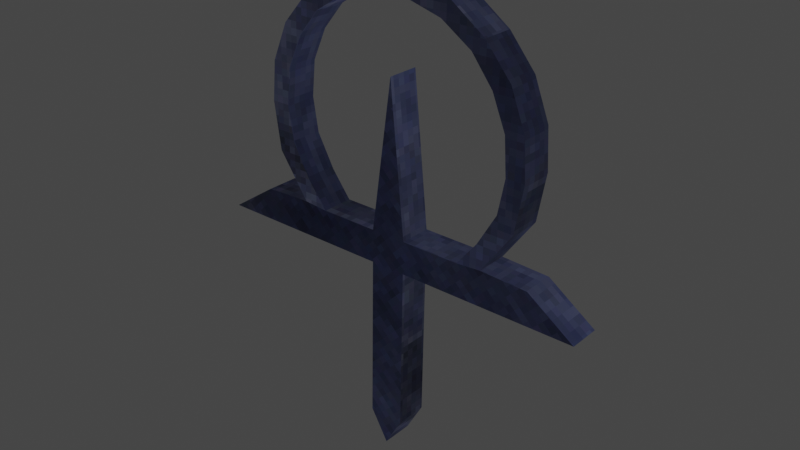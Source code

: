 # Source: quad.blend  (saved by Blender 2.80.75; exported with 4.5.12 LTS)
import bpy
from mathutils import Matrix  # noqa: F401  (used for matrix-valued properties, if any)

bpy.ops.wm.read_factory_settings(use_empty=True)
scene = bpy.context.scene
scene.name = 'Scene'

# ---- collections
col_collection = bpy.data.collections.new('Collection'); scene.collection.children.link(col_collection)

# ---- images (referenced by path relative to the original .blend; pixels are not part of the script)
import os
ASSET_DIR = os.environ.get("B2B_ASSET_DIR", "")  # directory of the original .blend (textures are referenced by path, not embedded)
HERE = os.path.dirname(os.path.abspath(__file__))  # packed textures are extracted next to this script under _unpacked/

def load_image(name, relpath, width, height, colorspace="sRGB"):
    """Load a texture the original file referenced (path relative to the .blend, or extracted next to this script)."""
    p = next((c for c in (os.path.join(HERE, relpath), os.path.join(ASSET_DIR, relpath)) if relpath and os.path.exists(c)), "")
    if p:
        img = bpy.data.images.load(p, check_existing=True)
        img.name = name
    else:  # same state as the original file: an image datablock whose file is absent (Cycles renders it pink)
        img = bpy.data.images.new(name, width, height)
        img.source = "FILE"
        img.filepath = "//" + (relpath or name)
    img.colorspace_settings.name = colorspace
    return img
img_quad_0 = load_image('quad_0', '_unpacked/quad_0.44c7df34.png', 100, 100, 'sRGB')

# ---- materials (node trees are filled in below, after node groups)
mat_quad = bpy.data.materials.new('quad')
mat_quad.use_transparent_shadow = False
mat_quad.diffuse_color = (1.0, 1.0, 1.0, 1.0)
mat_quad.roughness = 1.0
mat_quad.specular_intensity = 0.0
mat_quad.metallic = 1.0

# ---- material node trees
mat_quad.use_nodes = True; mat_quad.node_tree.nodes.clear()
_N = mat_quad.node_tree.nodes; _L = mat_quad.node_tree.links
n0 = _N.new('ShaderNodeOutputMaterial'); n0.name = 'Material Output'; n0.location = (200, 0)
n1 = _N.new('ShaderNodeEmission'); n1.name = 'Emission'; n1.location = (0, 0)
n2 = _N.new('ShaderNodeTexImage'); n2.name = 'Image Texture'; n2.location = (-300, 0)
n2.image = img_quad_0
n2.interpolation = 'Closest'
_L.new(n2.outputs[0], n1.inputs[0])
_L.new(n1.outputs[0], n0.inputs[0])
n0.is_active_output = True

# ---- world
world_world = bpy.data.worlds.new('World'); scene.world = world_world
world_world.use_nodes = True; world_world.node_tree.nodes.clear()
_N = world_world.node_tree.nodes; _L = world_world.node_tree.links
n0 = _N.new('ShaderNodeOutputWorld'); n0.name = 'World Output'; n0.location = (300, 300)
n1 = _N.new('ShaderNodeBackground'); n1.name = 'Background'; n1.location = (10, 300)
n1.inputs[0].default_value = (0.05088, 0.05088, 0.05088, 1.0)
_L.new(n1.outputs[0], n0.inputs[0])
n0.is_active_output = True
world_world.color = (0.05088, 0.05088, 0.05088)
world_world.use_sun_shadow = False
world_world.sun_shadow_jitter_overblur = 0.0

# ---- lights
light_light = bpy.data.lights.new('Light', 'POINT')
light_light.transmission_factor = 0.0
light_light.energy = 1000.0
light_light.shadow_soft_size = 0.1
light_light.shadow_maximum_resolution = 0.006
light_light.use_absolute_resolution = True

# ---- meshes
me_quad = bpy.data.meshes.new('quad')
me_quad.from_pydata([(7.987, -1.267, 2.295), (7.987, 1.474, 2.295), (6.312, 1.474, 0.1651), (8.373, 1.495, 0.3173), (6.312, -1.267, 0.1651), (8.373, -1.256, 0.3173), (-0.000248, -1.267, 19.95), (-0.000248, -1.267, 18.42), (1.417, -1.267, 18.42), (4.251, -1.267, 17.66), (5.024, -1.267, 19.03), (6.828, -1.267, 15.99), (7.858, -1.267, 17.05), (8.631, -1.267, 13.71), (10.05, -1.267, 14.47), (9.791, -1.267, 10.97), (11.34, -1.267, 11.27), (10.05, -1.267, 7.925), (11.59, -1.267, 7.925), (9.533, -1.267, 5.034), (10.95, -1.267, 3.969), (-0.000248, 1.474, 19.95), (1.674, 1.474, 19.95), (1.417, 1.474, 18.42), (5.024, 1.474, 19.03), (4.251, 1.474, 17.66), (7.858, 1.474, 17.05), (6.828, 1.474, 15.99), (10.05, 1.474, 14.47), (8.631, 1.474, 13.71), (11.34, 1.474, 11.27), (9.791, 1.474, 10.97), (11.59, 1.474, 7.925), (10.95, 1.474, 3.969), (9.533, 1.474, 5.034), (-0.000248, 1.474, 18.42), (10.05, 1.474, 7.925), (-0.000248, -1.267, -2.574), (1.417, -1.267, -2.574), (1.417, -1.267, -16.27), (12.37, -1.267, 0.1651), (1.417, -1.267, 0.1651), (-0.000248, 1.474, -2.574), (1.417, 1.474, -2.574), (1.417, 1.474, 0.1651), (-0.000248, 1.474, 12.64), (12.37, 1.474, 0.1651), (16.36, 1.474, -2.574), (16.36, -1.267, -2.574), (1.417, 1.474, -16.27), (-0.000248, 1.474, -18.86), (-0.000248, -1.267, -18.86), (1.674, -1.267, 19.95), (-0.000248, -1.267, 12.64), (-8.116, -1.267, 2.295), (-6.442, 1.474, 0.1651), (-8.116, 1.474, 2.295), (-8.503, 1.485, 0.3173), (-8.503, -1.256, 0.3173), (-6.442, -1.267, 0.1651), (-1.546, -1.267, 18.42), (-5.153, -1.267, 19.03), (-4.38, -1.267, 17.66), (-7.987, -1.267, 17.05), (-6.957, -1.267, 15.99), (-10.18, -1.267, 14.47), (-8.76, -1.267, 13.71), (-11.47, -1.267, 11.27), (-9.92, -1.267, 10.97), (-11.72, -1.267, 7.925), (-10.18, -1.267, 7.925), (-9.662, -1.267, 5.034), (-11.08, -1.267, 3.969), (-1.546, 1.474, 18.42), (-1.804, 1.474, 19.95), (-5.153, 1.474, 19.03), (-4.38, 1.474, 17.66), (-7.987, 1.474, 17.05), (-6.957, 1.474, 15.99), (-10.18, 1.474, 14.47), (-8.76, 1.474, 13.71), (-11.47, 1.474, 11.27), (-9.92, 1.474, 10.97), (-11.72, 1.474, 7.925), (-9.662, 1.474, 5.034), (-11.08, 1.474, 3.969), (-10.18, 1.474, 7.925), (-1.546, -1.267, -16.27), (-1.546, -1.267, -2.574), (-12.5, -1.267, 0.1651), (-1.546, -1.267, 0.1651), (-1.546, 1.474, 0.1651), (-1.546, 1.474, -2.574), (-12.5, 1.474, 0.1651), (-16.49, -1.267, -2.574), (-16.49, 1.474, -2.574), (-1.546, 1.474, -16.27), (-1.804, -1.267, 19.95)], [], [(66, 65, 63, 64), (1, 2, 3), (0, 5, 4), (56, 54, 71, 84), (43, 47, 48, 38), (5, 20, 33, 3), (27, 26, 24, 25), (15, 13, 14, 16), (76, 78, 64, 62), (91, 55, 59, 90), (0, 19, 20), (79, 65, 67, 81), (82, 80, 79, 81), (12, 10, 24, 26), (80, 78, 77, 79), (65, 79, 77, 63), (24, 10, 52, 22), (69, 67, 68, 70), (1, 3, 33), (49, 43, 38, 39), (29, 27, 11, 13), (21, 35, 23, 22), (7, 35, 73, 60), (90, 53, 45, 91), (61, 63, 77, 75), (28, 14, 12, 26), (54, 56, 55, 59), (83, 85, 84, 86), (71, 72, 69, 70), (35, 7, 8, 23), (41, 4, 2, 44), (34, 19, 0, 1), (84, 71, 70, 86), (39, 38, 37), (5, 4, 40), (37, 38, 41), (44, 43, 42), (32, 18, 16, 30), (76, 73, 74, 75), (93, 95, 94, 89), (87, 88, 92, 96), (43, 2, 47), (68, 82, 86, 70), (93, 89, 58, 57), (42, 43, 49), (22, 52, 6, 21), (61, 75, 74, 97), (51, 87, 96, 50), (33, 20, 18, 32), (19, 17, 18, 20), (97, 60, 62, 61), (5, 0, 20), (27, 25, 9, 11), (31, 30, 28, 29), (2, 4, 5, 3), (34, 1, 33), (95, 92, 88, 94), (8, 7, 6, 52), (58, 59, 55, 57), (17, 36, 31, 15), (69, 83, 81, 67), (36, 17, 19, 34), (66, 64, 78, 80), (97, 74, 21, 6), (47, 46, 40, 48), (51, 39, 37), (38, 4, 41), (48, 4, 38), (40, 4, 48), (53, 37, 41), (45, 44, 42), (5, 40, 46, 3), (72, 85, 83, 69), (44, 2, 43), (3, 46, 2), (47, 2, 46), (85, 72, 58, 57), (50, 42, 49), (0, 4, 2, 1), (55, 56, 57), (59, 58, 54), (71, 54, 72), (57, 56, 85), (32, 30, 31, 36), (31, 29, 13, 15), (23, 8, 9, 25), (60, 97, 6, 7), (30, 16, 14, 28), (60, 73, 76, 62), (78, 76, 75, 77), (29, 28, 26, 27), (25, 24, 22, 23), (65, 66, 68, 67), (34, 33, 32, 36), (50, 49, 39, 51), (83, 86, 82, 81), (61, 62, 64, 63), (88, 87, 37), (59, 58, 89), (88, 37, 90), (92, 91, 42), (12, 14, 13, 11), (10, 12, 11, 9), (52, 10, 9, 8), (18, 17, 15, 16), (55, 92, 95), (44, 45, 53, 41), (73, 35, 21, 74), (92, 42, 96), (54, 58, 72), (56, 84, 85), (87, 51, 37), (59, 88, 90), (59, 94, 88), (59, 89, 94), (37, 53, 90), (91, 45, 42), (55, 91, 92), (93, 57, 55), (55, 95, 93), (42, 50, 96), (80, 82, 68, 66)])
_uv = me_quad.uv_layers.new(name='quad')
_uv.uv.foreach_set('vector', [0.5182, 0.7945, 0.5048, 0.8203, 0.4591, 0.7805, 0.4779, 0.7618, 0.312, 0.7828, 0.3496, 0.7524, 0.347, 0.7899, 0.72, 0.4903, 0.7549, 0.4832, 0.7576, 0.5207, 0.9031, 0.466, 0.9516, 0.466, 0.9516, 0.5182, 0.9031, 0.5182, 0.8062, 0.9934, 0.8062, 0.7219, 0.8547, 0.7219, 0.8547, 0.9934, 0.3498, 0.7284, 0.3496, 0.6666, 0.3981, 0.6667, 0.3984, 0.7285, 0.06993, 0.7618, 0.0511, 0.7805, 0.01614, 0.729, 0.04034, 0.715, 0.5667, 0.4575, 0.5182, 0.4786, 0.5048, 0.4528, 0.5613, 0.4294, 0.8061, 0.9321, 0.8061, 0.9789, 0.7576, 0.9789, 0.7576, 0.9321, 0.913, 0.2715, 0.913, 0.1826, 0.9615, 0.1826, 0.9615, 0.2715, 0.72, 0.4903, 0.6716, 0.4622, 0.6904, 0.4364, 0.8062, 0.6781, 0.7577, 0.6782, 0.7577, 0.6183, 0.8061, 0.6182, 0.1587, 0.4575, 0.1103, 0.4786, 0.09683, 0.4528, 0.1533, 0.4294, 0.8547, 0.7126, 0.8547, 0.6611, 0.9031, 0.6611, 0.9031, 0.7126, 0.1103, 0.4786, 0.06993, 0.5113, 0.0511, 0.4926, 0.09683, 0.4528, 0.7577, 0.6782, 0.8062, 0.6781, 0.8062, 0.7285, 0.7578, 0.7285, 0.9031, 0.6611, 0.8547, 0.6611, 0.8547, 0.6003, 0.9031, 0.6003, 0.6205, 0.8484, 0.5613, 0.8437, 0.5667, 0.8156, 0.6205, 0.8203, 0.312, 0.7828, 0.347, 0.7899, 0.2824, 0.8367, 0.8159, 0.2478, 0.8159, 0.0, 0.8644, 4.332e-09, 0.8644, 0.2478, 0.9128, 0.2488, 0.9128, 0.2872, 0.8644, 0.2872, 0.8644, 0.2488, 3.371e-08, 0.6377, 0.0269, 0.6377, 0.0269, 0.6635, 3.371e-08, 0.6682, 0.7576, 0.8526, 0.8061, 0.8526, 0.8061, 0.8806, 0.7576, 0.8806, 0.9516, 0.6479, 0.9516, 0.4247, 1.0, 0.4247, 1.0, 0.6479, 0.8547, 0.4762, 0.8547, 0.4247, 0.9031, 0.4247, 0.9031, 0.4762, 0.3983, 0.4752, 0.3499, 0.4752, 0.35, 0.4247, 0.3984, 0.4248, 0.9516, 0.466, 0.9031, 0.466, 0.9031, 0.4247, 0.9516, 0.4247, 0.2125, 0.4247, 0.2824, 0.4364, 0.2636, 0.4622, 0.2125, 0.4528, 0.6716, 0.8109, 0.6904, 0.8367, 0.6205, 0.8484, 0.6205, 0.8203, 0.8061, 0.8526, 0.7576, 0.8526, 0.7576, 0.8268, 0.8061, 0.8268, 0.9519, 0.7119, 0.9519, 0.8008, 0.9035, 0.8008, 0.9035, 0.7119, 0.9128, 0.09331, 0.8644, 0.09331, 0.8644, 0.04125, 0.9128, 0.04125, 0.9031, 0.5182, 0.9516, 0.5182, 0.9516, 0.5713, 0.9031, 0.5713, 0.3578, 0.4063, 0.1856, 0.2315, 0.2032, 0.2132, 0.06283, 0.2846, 0.09034, 0.2598, 0.01515, 0.3381, 0.2032, 0.2132, 0.1856, 0.2315, 0.1511, 0.1966, 0.5591, 0.2282, 0.5936, 0.1932, 0.6112, 0.2115, 0.3982, 0.5962, 0.3497, 0.5961, 0.3498, 0.5351, 0.3983, 0.5352, 0.04034, 0.5581, 0.0269, 0.6096, 0.0, 0.605, 0.01614, 0.5441, 0.913, 0.07256, 0.913, 0.0, 0.9615, 0.0, 0.9615, 0.07256, 0.8062, 0.6725, 0.8062, 0.4247, 0.8547, 0.4247, 0.8547, 0.6725, 0.5936, 0.1932, 0.4983, 0.1649, 0.408, 0.0, 0.9516, 0.626, 0.9031, 0.626, 0.9031, 0.5713, 0.9516, 0.5713, 0.913, 0.07256, 0.9615, 0.07256, 0.9613, 0.1451, 0.9128, 0.1451, 0.6112, 0.2115, 0.5936, 0.1932, 0.7658, 0.01839, 0.9031, 0.6003, 0.8547, 0.6003, 0.8547, 0.5698, 0.9031, 0.5698, 0.8547, 0.4762, 0.9031, 0.4762, 0.9031, 0.5371, 0.8547, 0.5371, 0.8062, 0.7219, 0.8062, 0.6725, 0.8547, 0.6725, 0.8547, 0.7219, 0.3981, 0.6667, 0.3496, 0.6666, 0.3497, 0.5961, 0.3982, 0.5962, 0.6716, 0.4622, 0.6205, 0.4528, 0.6205, 0.4247, 0.6904, 0.4364, 0.408, 0.6682, 0.4349, 0.6635, 0.4483, 0.715, 0.4241, 0.729, 0.7549, 0.4832, 0.72, 0.4903, 0.6904, 0.4364, 0.8061, 0.7285, 0.8061, 0.7753, 0.7576, 0.7753, 0.7576, 0.7285, 0.1587, 0.8156, 0.1533, 0.8437, 0.09683, 0.8203, 0.1103, 0.7945, 0.9035, 0.8008, 0.9519, 0.8008, 0.9517, 0.8383, 0.9031, 0.8383, 0.2636, 0.8109, 0.312, 0.7828, 0.2824, 0.8367, 0.3496, 1.0, 0.3496, 0.7285, 0.3981, 0.7285, 0.3981, 1.0, 0.4349, 0.6096, 0.4349, 0.6354, 0.408, 0.6354, 0.408, 0.605, 0.9613, 0.1451, 0.9615, 0.1826, 0.913, 0.1826, 0.9128, 0.1451, 0.8644, 0.1465, 0.9128, 0.1465, 0.9128, 0.2011, 0.8644, 0.2011, 0.7577, 0.5573, 0.8061, 0.5572, 0.8061, 0.6182, 0.7577, 0.6183, 0.9128, 0.1465, 0.8644, 0.1465, 0.8644, 0.09331, 0.9128, 0.09331, 0.9516, 0.6736, 0.9516, 0.7119, 0.9031, 0.7119, 0.9031, 0.6736, 0.8547, 0.5371, 0.9031, 0.5371, 0.9031, 0.5698, 0.8547, 0.5698, 0.9035, 0.9834, 0.9035, 0.9109, 0.9519, 0.9109, 0.9519, 0.9834, 0.408, 0.421, 0.3578, 0.4063, 0.2032, 0.2132, 0.1856, 0.2315, 0.09034, 0.2598, 0.1511, 0.1966, 0.0, 0.4247, 0.09034, 0.2598, 0.1856, 0.2315, 0.01515, 0.3381, 0.09034, 0.2598, 0.0, 0.4247, 0.0118, 0.01896, 0.2032, 0.2132, 0.1511, 0.1966, 0.4198, 0.4058, 0.5591, 0.2282, 0.6112, 0.2115, 0.9517, 0.8383, 0.9519, 0.9109, 0.9035, 0.9109, 0.9031, 0.8383, 0.7576, 0.4867, 0.8061, 0.4867, 0.8061, 0.5572, 0.7577, 0.5573, 0.5591, 0.2282, 0.4983, 0.1649, 0.5936, 0.1932, 0.4708, 0.1402, 0.4231, 0.0866, 0.4983, 0.1649, 0.408, 0.0, 0.4983, 0.1649, 0.4231, 0.0866, 0.8061, 0.4867, 0.7576, 0.4867, 0.7578, 0.4248, 0.8062, 0.4247, 0.8159, 0.003696, 0.6112, 0.2115, 0.7658, 0.01839, 0.8644, 0.04125, 0.8644, 2.166e-09, 0.9128, 0.0, 0.9128, 0.04125, 0.3496, 0.5207, 0.312, 0.4903, 0.347, 0.4832, 0.7576, 0.7524, 0.7549, 0.7899, 0.72, 0.7828, 0.6716, 0.8109, 0.72, 0.7828, 0.6904, 0.8367, 0.347, 0.4832, 0.312, 0.4903, 0.2824, 0.4364, 0.2125, 0.8484, 0.1533, 0.8437, 0.1587, 0.8156, 0.2125, 0.8203, 0.9128, 0.2011, 0.9128, 0.2488, 0.8644, 0.2488, 0.8644, 0.2011, 0.8061, 0.8268, 0.7576, 0.8268, 0.7576, 0.7753, 0.8061, 0.7753, 0.4349, 0.6635, 0.408, 0.6682, 0.408, 0.6354, 0.4349, 0.6354, 0.3983, 0.5352, 0.3498, 0.5351, 0.3499, 0.4752, 0.3983, 0.4752, 0.7576, 0.8806, 0.8061, 0.8806, 0.8061, 0.9321, 0.7576, 0.9321, 0.06993, 0.5113, 0.04034, 0.5581, 0.01614, 0.5441, 0.0511, 0.4926, 0.1103, 0.7945, 0.09683, 0.8203, 0.0511, 0.7805, 0.06993, 0.7618, 0.04034, 0.715, 0.01614, 0.729, 3.371e-08, 0.6682, 0.0269, 0.6635, 0.5048, 0.8203, 0.5182, 0.7945, 0.5667, 0.8156, 0.5613, 0.8437, 0.2636, 0.8109, 0.2824, 0.8367, 0.2125, 0.8484, 0.2125, 0.8203, 0.8159, 0.2969, 0.8159, 0.2478, 0.8644, 0.2478, 0.8644, 0.2969, 0.2125, 0.4247, 0.2125, 0.4528, 0.1587, 0.4575, 0.1533, 0.4294, 0.4241, 0.729, 0.4483, 0.715, 0.4779, 0.7618, 0.4591, 0.7805, 0.2224, 0.1932, 0.3946, 0.368, 0.2032, 0.2132, 0.2487, 0.09495, 0.2724, 0.06636, 0.3239, 0.01667, 0.2224, 0.1932, 0.2032, 0.2132, 0.1879, 0.1582, 0.6304, 0.2315, 0.5959, 0.2665, 0.6112, 0.2115, 0.4591, 0.4926, 0.5048, 0.4528, 0.5182, 0.4786, 0.4779, 0.5113, 0.4241, 0.5441, 0.4591, 0.4926, 0.4779, 0.5113, 0.4483, 0.5581, 0.408, 0.605, 0.4241, 0.5441, 0.4483, 0.5581, 0.4349, 0.6096, 0.6205, 0.4247, 0.6205, 0.4528, 0.5667, 0.4575, 0.5613, 0.4294, 0.6567, 0.3298, 0.6304, 0.2315, 0.8159, 0.4247, 0.9031, 0.7126, 0.9031, 0.9361, 0.8547, 0.9361, 0.8547, 0.7126, 0.0269, 0.6096, 0.0269, 0.6377, 3.371e-08, 0.6377, 0.0, 0.605, 0.6304, 0.2315, 0.6112, 0.2115, 0.8026, 0.0567, 0.72, 0.7828, 0.7549, 0.7899, 0.6904, 0.8367, 0.312, 0.4903, 0.2636, 0.4622, 0.2824, 0.4364, 0.3946, 0.368, 0.408, 0.421, 0.2032, 0.2132, 0.2487, 0.09495, 0.2224, 0.1932, 0.1879, 0.1582, 0.2487, 0.09495, 0.408, 0.0, 0.2224, 0.1932, 0.2487, 0.09495, 0.3239, 0.01667, 0.408, 0.0, 0.2032, 0.2132, 0.0118, 0.01896, 0.1879, 0.1582, 0.5959, 0.2665, 0.4198, 0.4058, 0.6112, 0.2115, 0.6567, 0.3298, 0.5959, 0.2665, 0.6304, 0.2315, 0.7319, 0.4081, 0.6804, 0.3584, 0.6567, 0.3298, 0.6567, 0.3298, 0.8159, 0.4247, 0.7319, 0.4081, 0.6112, 0.2115, 0.8159, 0.003696, 0.8026, 0.0567, 0.9031, 0.6736, 0.9031, 0.626, 0.9516, 0.626, 0.9516, 0.6736])
me_quad.materials.append(mat_quad)
me_quad.use_remesh_preserve_volume = False
me_quad.use_remesh_preserve_attributes = False
me_quad.use_mirror_vertex_groups = False
me_quad.update()

# ---- objects
ob_quad = bpy.data.objects.new('quad', me_quad)
ob_light = bpy.data.objects.new('Light', light_light)

# ---- transforms, parenting, visibility, modifiers, constraints
ob_quad.location = (0.0, 0.0, 0.0)
ob_quad.rotation_euler = (-0.01033, 0.009605, -0.001027)
ob_quad.lineart.crease_threshold = 0.0
ob_light.location = (4.076, 1.005, 5.904)
ob_light.rotation_euler = (0.6503, 0.05522, 1.866)
ob_light.lock_rotations_4d = False
ob_light.empty_display_type = 'ARROWS'
ob_light.color = (0.0, 0.0, 0.0, 0.0)
ob_light.lineart.crease_threshold = 0.0

# ---- collection membership
scene.collection.objects.link(ob_quad)
col_collection.objects.link(ob_light)

# ---- scene / render settings (as saved in the file)
scene.frame_start = 1; scene.frame_end = 1; scene.frame_set(1)
scene.render.engine = 'BLENDER_EEVEE_NEXT'
scene.cycles.use_denoising = False
scene.cycles.samples = 128
scene.cycles.sampling_pattern = 'TABULATED_SOBOL'
scene.cycles.use_adaptive_sampling = False
scene.cycles.use_light_tree = False
scene.view_settings.view_transform = 'Filmic'
bpy.context.view_layer.update()

# ---- added for rendering (the .blend has no active camera): camera
cam_auto = bpy.data.cameras.new('AutoCamera')
cam_auto.lens = 50.0
cam_auto.sensor_width = 36.0
cam_auto.clip_end = 1000.0
ob_auto_camera = bpy.data.objects.new('AutoCamera', cam_auto)
scene.collection.objects.link(ob_auto_camera)
ob_auto_camera.location = (47.535, -56.9932, 38.6203)
ob_auto_camera.rotation_euler = (1.09748, -7.21219e-08, 0.694738)
scene.camera = ob_auto_camera
bpy.context.view_layer.update()
